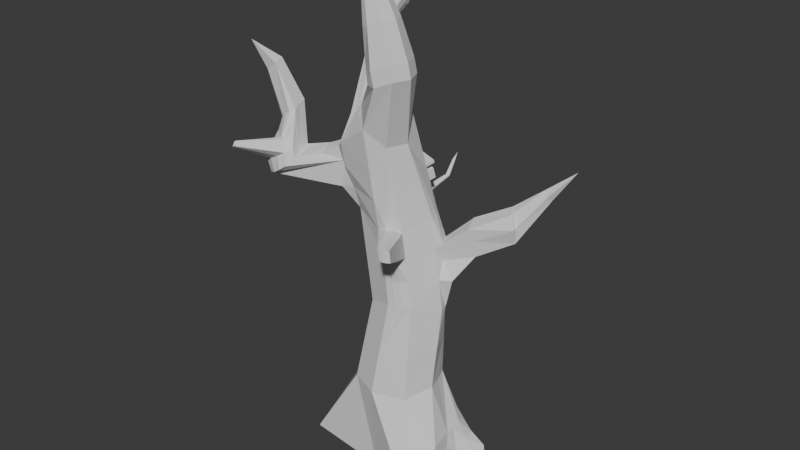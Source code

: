 # Source: tree_enemy_rigged.blend  (saved by Blender 5.0.109; exported with 4.5.12 LTS)
import bpy
from mathutils import Matrix  # noqa: F401  (used for matrix-valued properties, if any)

bpy.ops.wm.read_factory_settings(use_empty=True)
scene = bpy.context.scene
scene.name = 'Scene'

# ---- collections
col_collection = bpy.data.collections.new('Collection'); scene.collection.children.link(col_collection)

# ---- world
world_world = bpy.data.worlds.new('World'); scene.world = world_world
world_world.use_nodes = True; world_world.node_tree.nodes.clear()
_N = world_world.node_tree.nodes; _L = world_world.node_tree.links
n0 = _N.new('ShaderNodeOutputWorld'); n0.name = 'World Output'; n0.location = (300, 300)
n1 = _N.new('ShaderNodeBackground'); n1.name = 'Background'; n1.location = (10, 300)
n1.inputs[0].default_value = (0.05088, 0.05088, 0.05088, 1.0)
_L.new(n1.outputs[0], n0.inputs[0])
n0.is_active_output = True
world_world.color = (0.05088, 0.05088, 0.05088)
world_world.sun_shadow_jitter_overblur = 0.0

# ---- meshes
me_cylinder_001 = bpy.data.meshes.new('Cylinder.001')
me_cylinder_001.from_pydata([(0.02704, 0.04117, -1.0), (-0.07422, -0.0117, 1.054), (0.4414, 0.1914, -1.0), (0.1057, -0.03858, 1.038), (0.4447, -0.2661, -1.0), (0.1371, -0.1115, 0.9063), (0.3587, -0.3594, -1.001), (0.094, -0.2156, 0.9063), (0.0, -0.2, -1.0), (0.007871, -0.2802, 0.9954), (-0.4839, -0.1416, -1.0), (-0.1265, -0.1703, 1.03), (-0.4, 0.0, -1.0), (-0.1921, -0.08127, 1.0), (-0.3414, 0.1414, -1.0), (-0.1335, 0.06016, 1.0), (0.05265, 0.204, -0.02277), (0.1791, 0.1516, -0.02277), (0.2526, 0.02516, -0.02277), (0.1736, -0.1251, 0.03247), (0.06203, -0.1713, 0.03247), (-0.08877, -0.1163, -0.02277), (-0.1474, 0.02516, -0.02277), (-0.08877, 0.1666, -0.02277), (0.0143, 0.383, 0.532), (0.1264, 0.1264, 0.5), (0.2, 9.313e-10, 0.5), (0.132, -0.1449, 0.4448), (0.02051, -0.1905, 0.4448), (-0.1408, -0.1408, 0.5), (-0.2, 0.0, 0.5), (-0.1414, 0.1414, 0.5), (0.1598, 0.1625, -0.5004), (0.2342, -0.02339, -0.4746), (0.1799, -0.1842, -0.4979), (-0.003306, -0.2312, -0.5004), (-0.1664, -0.1637, -0.5004), (-0.2339, -0.0005629, -0.5004), (-0.1664, 0.1625, -0.5004), (-0.003306, 0.2301, -0.5004), (0.2914, 0.1664, -0.75), (0.2707, -0.05429, -1.0), (0.3449, -0.1307, -0.7482), (0.1936, 0.08098, -0.5004), (0.3207, 0.008211, -0.75), (0.3494, 0.1829, -0.8248), (0.4192, 0.2082, -0.903), (0.4043, 0.1031, -1.0), (0.3197, 0.02751, -0.9969), (0.3149, 0.1172, -0.7453), (0.3184, 0.06184, -0.7475), (0.3303, -0.01009, -0.8377), (0.309, -0.03037, -0.9229), (0.4086, 0.1237, -0.9249), (0.3421, 0.04696, -0.9182), (0.3639, 0.1189, -0.8294), (0.3412, 0.05244, -0.8337), (0.1451, 0.136, 0.3259), (0.1647, 0.1466, 0.1519), (0.2155, 0.00827, 0.3256), (0.2378, 0.01698, 0.1517), (0.2132, 0.1156, -0.0223), (0.2399, 0.07341, -0.02221), (0.1612, 0.09085, 0.5009), (0.1876, 0.04846, 0.5008), (0.2493, 0.1258, 0.1525), (0.2949, 0.05017, 0.1524), (0.201, 0.1132, 0.3481), (0.2416, 0.0432, 0.3478), (0.52, 0.2214, 0.575), (0.554, 0.1679, 0.5618), (0.1948, 0.1131, 0.2407), (0.3368, 0.1621, 0.4795), (0.3641, 0.1574, 0.2909), (0.3545, 0.1786, 0.3841), (0.2261, 0.0614, 0.2408), (0.5757, 0.1573, 0.4862), (0.3862, 0.1129, 0.297), (0.3648, 0.07059, 0.4569), (0.3849, 0.0942, 0.389), (0.5403, 0.2313, 0.4009), (0.5665, 0.1879, 0.4008), (0.5531, 0.1871, 0.5654), (0.5374, 0.2535, 0.4904), (0.5732, 0.1733, 0.4895), (0.6577, 0.3149, 0.6497), (0.7038, 0.2733, 0.6411), (0.6743, 0.2727, 0.6897), (0.6853, 0.2603, 0.7056), (0.6539, 0.2781, 0.6671), (0.6916, 0.2477, 0.6644), (0.8241, 0.2885, 0.8171), (-0.1834, -0.1187, 1.004), (-0.1706, -0.1553, 1.005), (-0.1577, -0.1763, 1.006), (-0.1746, -0.2369, 0.873), (-0.1727, -0.2121, 0.7432), (-0.1522, -0.1722, 0.6201), (-0.2443, -0.05785, 0.882), (-0.2435, -0.03704, 0.7513), (-0.2183, -0.01867, 0.6237), (-0.1654, -0.1105, 0.499), (-0.1842, -0.07622, 0.4989), (-0.1961, -0.03896, 0.4993), (-0.2312, -0.1696, 0.5983), (-0.252, -0.1323, 0.5999), (-0.2654, -0.09168, 0.6006), (-0.2019, -0.1741, 0.7493), (-0.6102, -0.1918, 0.8791), (-0.2376, -0.08489, 0.7535), (-0.2314, -0.1879, 0.8187), (-0.2521, -0.1437, 0.8229), (-0.266, -0.09679, 0.823), (-0.6029, -0.2918, 0.6105), (-0.6144, -0.263, 0.6218), (-0.622, -0.2316, 0.6288), (-0.4382, -0.2873, 0.7296), (-0.4583, -0.2312, 0.7395), (-0.4751, -0.1553, 0.7551), (-0.3162, -0.2154, 0.7682), (-0.3284, -0.1742, 0.7836), (-0.3383, -0.1306, 0.792), (-0.6172, -0.1743, 0.8859), (-0.6218, -0.1552, 0.8902), (-0.5078, -0.1979, 0.9408), (-0.5222, -0.155, 0.9575), (-0.5325, -0.1087, 0.967), (-0.6945, -0.1943, 1.112), (-0.6279, -0.1983, 1.152), (-0.6373, -0.1704, 1.163), (-0.699, -0.183, 1.116), (-0.702, -0.1705, 1.119), (-0.6439, -0.1404, 1.169), (-0.7517, -0.2377, 1.263), (-0.4755, -0.3153, 0.6857), (-0.5173, -0.3205, 0.6565), (-0.5603, -0.3137, 0.6294), (-0.5308, -0.2172, 0.9258), (-0.5607, -0.2178, 0.9104), (-0.5882, -0.2064, 0.8958), (-0.6119, -0.2207, 0.8155), (-0.6236, -0.2629, 0.7521), (-0.6262, -0.2952, 0.6814), (-0.4519, -0.2839, 0.7726), (-0.472, -0.2556, 0.8288), (-0.4917, -0.2246, 0.8835), (-0.5795, -0.3142, 0.7013), (-0.5846, -0.281, 0.7699), (-0.5538, -0.2684, 0.8021), (-0.5319, -0.3157, 0.7254), (-0.5449, -0.2711, 0.8067), (-0.489, -0.3039, 0.7501), (-0.5035, -0.2769, 0.81), (-0.5357, -0.2702, 0.8116), (-0.634, -0.5103, 0.8086), (-0.635, -0.5037, 0.8224), (-0.6349, -0.495, 0.835), (-0.6244, -0.5106, 0.8135), (-0.6175, -0.5248, 0.8237), (-0.6158, -0.5083, 0.8184), (-0.6187, -0.5028, 0.8305), (-0.6216, -0.4964, 0.842), (0.1431, -0.1354, 0.3072), (0.1578, -0.1296, 0.1698), (0.03414, -0.1783, 0.3076), (0.04799, -0.1713, 0.1701), (0.1406, -0.1495, 0.03296), (0.1027, -0.1653, 0.03288), (0.1095, -0.177, 0.4681), (0.07149, -0.1922, 0.4679), (0.1251, -0.1527, 0.1701), (0.08756, -0.1663, 0.17), (0.1231, -0.1779, 0.2941), (0.08591, -0.192, 0.294), (0.2211, -0.4059, 0.4918), (0.2019, -0.4088, 0.4921), (0.2549, -0.3872, 0.4921), (0.2602, -0.3826, 0.4268), (0.2084, -0.403, 0.4269), (0.2392, -0.3986, 0.4919), (0.2271, -0.4004, 0.4267), (0.2448, -0.3937, 0.4268), (-0.1036, -0.161, 1.061), (-0.196, -0.01365, 1.278), (-0.1843, -0.03146, 1.274), (-0.1848, 0.1261, 1.277), (-0.2175, 0.04711, 1.277), (-0.1092, 0.09503, 1.298), (-0.2126, 0.02619, 1.279), (-0.2055, 0.00576, 1.28), (-0.1435, -0.04836, 1.274), (0.202, -0.1253, 1.271), (0.1144, -0.08901, 1.271), (0.2383, -0.2129, 1.271), (0.202, -0.3006, 1.271), (0.1196, -0.3288, 1.234), (0.06264, -0.3052, 1.234), (0.01315, -0.2427, 0.7654), (0.01675, -0.2171, 0.6083), (-0.1543, 0.04891, 1.443), (-0.1437, 0.03793, 1.438), (-0.1954, 0.1366, 1.409), (-0.1862, 0.08349, 1.441), (-0.1373, 0.1345, 1.388), (-0.1757, 0.07201, 1.444), (-0.165, 0.06038, 1.444), (-0.1168, 0.03252, 1.421), (-0.09476, 0.11, 1.545), (-0.08547, 0.1004, 1.541), (-0.1311, 0.1867, 1.515), (-0.1228, 0.1403, 1.543), (-0.08022, 0.185, 1.497), (-0.1136, 0.1302, 1.546), (-0.1042, 0.12, 1.546), (-0.0619, 0.09563, 1.526), (-0.0596, 0.1405, 1.582), (-0.09368, 0.1953, 1.582), (-0.08262, 0.1641, 1.594), (-0.06603, 0.1976, 1.562), (-0.07036, 0.1518, 1.591), (-0.04795, 0.1395, 1.568), (0.0174, 0.1727, 1.636), (-0.01008, 0.2196, 1.631), (0.0004162, 0.19, 1.642), (0.01616, 0.2218, 1.612), (0.03331, 0.1667, 1.618), (0.06899, 0.2179, 1.687), (0.1899, -0.1328, 1.349), (0.1078, -0.125, 1.348), (0.2261, -0.2204, 1.349), (0.1899, -0.308, 1.349), (0.1074, -0.3363, 1.313), (0.03839, -0.2905, 1.333), (-0.1976, 0.1109, 1.428), (-0.1329, 0.1652, 1.534), (-0.1575, 0.1116, 1.494), (-0.1652, 0.1637, 1.462), (-0.1685, 0.1394, 1.482), (-0.1289, 0.1526, 1.539), (-0.1513, 0.1524, 1.508), (-0.1647, 0.1253, 1.489), (-0.1464, 0.09943, 1.492), (-0.137, 0.08786, 1.491), (-0.1896, 0.1172, 1.583), (-0.1789, 0.1056, 1.585), (-0.2095, 0.1007, 1.555), (-0.2059, 0.1241, 1.563), (-0.1954, 0.1315, 1.578), (-0.2159, 0.1167, 1.548), (-0.1978, 0.08712, 1.553), (-0.2295, 0.1075, 1.59), (0.08073, -0.1518, 1.358), (0.02141, -0.2261, 1.251), (-0.2447, 0.101, 1.572), (-0.2425, 0.1151, 1.577), (-0.2362, 0.1196, 1.586), (0.0371, -0.1605, 1.262), (-0.2485, 0.1106, 1.568), (-0.2376, 0.09276, 1.571), (0.0473, -0.1179, 1.269), (0.06744, -0.2515, 1.519), (-0.2712, 0.09985, 1.599), (-0.09151, -0.09954, 1.058), (-0.08191, -0.05073, 1.056), (0.04414, -0.3116, 1.509), (0.08718, -0.3294, 1.509), (0.1495, -0.3081, 1.536), (0.1769, -0.2418, 1.536), (0.08659, -0.2022, 1.528), (0.1495, -0.1756, 1.536), (0.06409, -0.2063, 1.348), (-0.1144, 0.04937, 1.294), (-0.1261, 0.0002807, 1.286), (-0.112, 0.05638, 1.408), (-0.1179, 0.0858, 1.399), (-0.04749, 0.1683, 1.566), (-0.07912, 0.1514, 1.477), (-0.07214, 0.1174, 1.488), (0.05599, -0.2326, 1.684), (0.04392, -0.2636, 1.678), (0.02924, -0.3015, 1.672), (0.05636, -0.3127, 1.672), (0.09559, -0.2993, 1.689), (0.1129, -0.2575, 1.689), (0.09559, -0.2158, 1.689), (0.04995, 0.1474, 0.698), (0.03268, 0.1058, 0.6846), (0.04015, -0.2837, 1.844), (0.107, 0.1441, 0.6351), (0.08976, 0.1024, 0.6217), (0.04995, 0.1655, 0.642), (0.03268, 0.1238, 0.6286), (0.08976, 0.08434, 0.6777), (0.107, 0.126, 0.6911), (-0.09554, 0.121, 0.6054), (-0.1095, 0.1738, 0.6217), (-0.04289, 0.1337, 0.6093), (-0.05685, 0.1865, 0.6256), (-0.09554, 0.1026, 0.665), (-0.1095, 0.1554, 0.6813), (-0.04289, 0.1153, 0.6689), (-0.05685, 0.1681, 0.6852), (0.0407, 0.1803, 0.2883), (0.0585, 0.2346, 0.2968), (0.1247, 0.1474, 0.2856), (0.1164, 0.2119, 0.2949), (0.0407, 0.1772, 0.3263), (0.0585, 0.2325, 0.3229), (0.1247, 0.1442, 0.3235), (0.1164, 0.2098, 0.321), (-0.08448, 0.1612, 0.2778), (-0.02804, 0.2335, 0.2773), (-0.0006506, 0.1834, 0.2782), (-0.005376, 0.2395, 0.2774), (-0.08448, 0.1603, 0.3219), (-0.02804, 0.2333, 0.2892), (-0.0006506, 0.1824, 0.3224), (-0.005376, 0.2393, 0.2893), (0.000864, 0.1739, 0.4698), (-0.02852, 0.1655, 0.4992), (-0.005668, 0.1633, 0.5259), (0.01742, 0.1644, 0.4992), (0.01088, 0.3528, 0.5202), (0.01539, 0.3897, 0.5442), (-0.004111, 0.3485, 0.5352), (0.007544, 0.3474, 0.5488), (0.01932, 0.348, 0.5352), (-0.002737, 0.3709, 0.5376), (0.006926, 0.3585, 0.5462), (0.02044, 0.3675, 0.5385), (0.02423, 0.4315, 0.6518), (-0.00165, 0.3776, 0.5498), (0.008013, 0.3652, 0.5584), (0.02152, 0.3742, 0.5507), (0.01897, 0.4208, 0.6082), (-0.001391, 0.1, 0.7192), (0.006977, 0.4114, 0.6137), (0.01511, 0.4021, 0.619), (0.02433, 0.4092, 0.6122), (0.02422, 0.4315, 0.6518), (0.02414, 0.4314, 0.6518), (0.0242, 0.4314, 0.6519), (0.02427, 0.4314, 0.6518), (0.0162, 0.1515, 0.7357), (0.09905, 0.0689, 0.7093), (0.1166, 0.1204, 0.7257), (-0.001391, 0.09482, 0.7355), (0.0162, 0.1463, 0.7519), (0.09905, 0.0637, 0.7255), (0.1166, 0.1152, 0.742), (-0.1378, 0.1043, 0.7282), (0.09754, 0.1263, 0.7276), (0.1047, 0.08546, 0.7146), (-0.05035, 0.04924, 0.8698), (0.08847, 0.124, 0.7448), (-0.09966, 0.1327, 0.6057), (-0.03169, 0.09684, 0.7262), (-0.1095, 0.17, 0.6342), (-0.08524, 0.1613, 0.6831), (-0.09902, 0.1342, 0.6094), (0.001988, 0.09945, 0.6878), (0.01728, 0.1512, 0.7356), (0.01571, 0.08952, 0.7338), (0.02195, 0.1446, 0.7514), (0.1187, 0.06523, 0.6997), (0.06887, 0.1404, 0.6957), (0.04995, 0.1488, 0.6939), (-0.1341, 0.1086, 0.7104), (-0.1309, 0.1518, 0.7215), (-0.04049, 0.102, 0.7087), (-0.03723, 0.1452, 0.7198), (-0.1341, 0.1044, 0.727), (-0.1309, 0.1476, 0.738), (-0.04049, 0.09774, 0.7253), (-0.03723, 0.141, 0.7363), (0.02366, 0.2175, -0.2703), (0.1691, 0.1573, -0.2703), (0.02818, -0.2023, -0.2436), (-0.129, -0.1408, -0.2703), (-0.1922, 0.01183, -0.2703), (-0.129, 0.1645, -0.2703), (0.2434, 0.0008831, -0.2487), (0.1767, -0.1547, -0.2327)], [], [(321, 318, 322, 326), (25, 364, 3, 5, 26, 64, 63), (26, 5, 7, 27), (27, 7, 9, 197, 198, 28, 169, 168), (28, 97, 29), (112, 92, 13, 98), (9, 7, 194, 195), (30, 100, 99, 98, 13, 15, 350, 31), (31, 355, 319), (0, 2, 47, 48, 41, 4, 6, 8, 10, 12, 14), (380, 23, 16, 375), (379, 22, 23, 380), (378, 21, 22, 379), (377, 20, 21, 378), (382, 19, 166, 167, 20, 377), (381, 18, 19, 382), (376, 17, 61, 62, 18, 381), (375, 16, 17, 376), (23, 31, 319, 318, 16), (22, 30, 31, 23), (21, 29, 101, 102, 103, 30, 22), (20, 165, 164, 28, 29, 21), (28, 164, 178, 175), (18, 60, 59, 26, 27, 162, 163, 19), (68, 64, 26, 59), (16, 318, 321, 25, 57, 58, 17), (0, 39, 32, 40, 45, 46, 2), (44, 43, 33, 42), (4, 42, 33, 34, 6), (6, 34, 35, 8), (8, 35, 36, 10), (10, 36, 37, 12), (12, 37, 38, 14), (14, 38, 39, 0), (41, 52, 51, 44, 42, 4), (56, 50, 44, 51), (40, 32, 43, 44, 50, 49), (48, 54, 52, 41), (54, 56, 51, 52), (2, 46, 53, 47), (47, 53, 54, 48), (46, 45, 55, 53), (53, 55, 56, 54), (45, 40, 49, 55), (55, 49, 50, 56), (62, 66, 60, 18), (66, 75, 68, 59, 60), (17, 58, 65, 61), (61, 65, 66, 62), (58, 57, 67, 71, 65), (74, 72, 69, 83), (57, 25, 63, 67), (67, 63, 64, 68), (66, 65, 73, 80, 81, 77), (79, 77, 81, 76), (67, 68, 78, 72), (73, 74, 83, 80), (65, 71, 74, 73), (71, 67, 72, 74), (78, 79, 76, 70), (68, 75, 79, 78), (75, 66, 77, 79), (72, 78, 70, 69), (83, 69, 87, 89), (76, 81, 84), (69, 70, 82), (70, 76, 84, 82), (88, 90, 91), (80, 83, 89, 85), (81, 80, 85, 86), (82, 84, 90, 88), (84, 81, 86, 90), (69, 82, 88, 87), (90, 86, 91), (87, 88, 91), (89, 87, 91), (85, 89, 91), (86, 85, 91), (103, 106, 100, 30), (106, 109, 99, 100), (109, 112, 98, 99), (29, 97, 104, 101), (101, 104, 105, 102), (102, 105, 106, 103), (97, 96, 107, 104), (110, 111, 120, 119), (106, 105, 114, 115), (96, 95, 110, 107), (107, 110, 119, 116), (112, 109, 118, 121), (95, 11, 94, 110), (110, 94, 93, 111), (111, 93, 92, 112), (113, 136, 135, 134, 116, 117, 114), (114, 117, 118, 115), (116, 119, 120, 117), (117, 120, 121, 118), (109, 106, 115, 118), (104, 107, 116, 134, 135, 136, 113), (105, 104, 113, 114), (111, 112, 121, 120), (117, 118, 126, 125), (115, 114, 122, 123), (118, 115, 123, 126), (153, 145, 124, 137), (116, 117, 125, 124, 145, 144, 143), (114, 113, 142, 141, 140, 108, 122), (124, 125, 129, 128), (116, 134, 135, 136, 113, 114, 115, 118, 117), (122, 108, 127, 130), (126, 123, 131, 132), (125, 126, 132, 129), (123, 122, 130, 131), (108, 139, 138, 137, 124, 128, 127), (130, 127, 133), (132, 131, 133), (129, 132, 133), (131, 130, 133), (127, 128, 133), (128, 129, 133), (140, 148, 139, 108), (148, 150, 138, 139), (150, 153, 137, 138), (113, 136, 146, 142), (142, 146, 147, 141), (141, 147, 148, 140), (136, 135, 149, 146), (150, 148, 156), (151, 152, 160, 159), (135, 134, 151, 149), (148, 147, 155, 156), (149, 151, 159, 157), (134, 116, 143, 151), (151, 143, 144, 152), (152, 144, 145, 153), (154, 157, 158, 155), (155, 158, 156), (157, 159, 160, 158), (158, 160, 161, 156), (146, 149, 157, 154), (147, 146, 154, 155), (152, 153, 161, 160), (153, 150, 156, 161), (167, 171, 165, 20), (171, 173, 164, 165), (19, 163, 170, 166), (166, 170, 171, 167), (163, 162, 172, 170), (170, 172, 173, 171), (173, 172, 181, 180), (27, 168, 179, 176), (180, 174, 175, 178), (177, 176, 179, 181), (181, 179, 174, 180), (164, 173, 180, 178), (162, 27, 176, 177), (168, 169, 174, 179), (169, 28, 175, 174), (172, 162, 177, 181), (183, 184, 200, 199), (92, 93, 189, 188), (182, 272, 190), (15, 13, 186, 185), (93, 94, 183, 189), (13, 92, 188, 186), (1, 15, 185, 187), (11, 182, 190, 184), (94, 11, 184, 183), (196, 195, 231, 232), (1, 263, 192), (5, 3, 191, 193), (182, 9, 195, 196), (3, 1, 192, 191), (7, 5, 193, 194), (206, 273, 214), (97, 28, 198), (198, 197, 96), (197, 9, 95), (95, 9, 11), (11, 9, 182), (95, 96, 197), (96, 97, 198), (190, 272, 273), (189, 183, 199, 205), (186, 188, 204, 202), (185, 186, 202, 233, 201), (184, 190, 206, 200), (188, 189, 205, 204), (187, 185, 201, 203), (211, 209, 216, 218), (205, 199, 207, 213, 242), (202, 204, 241, 235), (234, 239, 246, 247), (200, 206, 214, 208), (204, 205, 242, 241), (203, 201, 236, 209, 211), (199, 200, 208, 207), (215, 220, 225, 221), (207, 208, 215), (214, 275, 220), (213, 207, 215, 219), (210, 212, 219, 217), (209, 234, 238, 210, 217, 216), (208, 214, 220, 215), (212, 213, 219), (219, 221, 223), (218, 216, 222, 224), (220, 275, 225), (219, 215, 221), (217, 219, 223), (216, 217, 223, 222), (222, 223, 226), (221, 225, 226), (223, 221, 226), (224, 222, 226), (225, 224, 226), (232, 231, 265, 264), (194, 193, 229, 230), (191, 192, 228, 227), (192, 259, 251, 228), (195, 194, 230, 231), (193, 191, 227, 229), (236, 237, 239, 234, 209), (201, 233, 237, 236), (233, 202, 235, 240, 237), (237, 240, 245, 248), (242, 213, 244, 249), (239, 237, 248, 246), (249, 244, 250, 258), (210, 238, 247, 243), (213, 212, 244), (244, 243, 250), (247, 255, 250), (243, 247, 250), (240, 235, 245), (241, 242, 249, 245), (238, 234, 247), (212, 210, 243, 244), (235, 241, 245), (257, 253, 261), (253, 258, 261), (254, 257, 261), (255, 254, 261), (258, 250, 261), (247, 246, 254, 255), (246, 248, 257, 254), (245, 249, 258, 253), (248, 245, 253, 257), (251, 259, 256), (260, 251, 270), (252, 182, 196), (252, 256, 262), (262, 182, 252), (250, 255, 261), (256, 263, 262), (259, 263, 256), (229, 227, 269, 267), (231, 230, 266, 265), (228, 251, 268), (227, 228, 268, 269), (230, 229, 267, 266), (264, 265, 281, 280), (192, 263, 259), (268, 251, 260), (256, 252, 232), (232, 252, 196), (232, 270, 256), (270, 232, 264), (264, 260, 270), (256, 270, 251), (272, 262, 263), (263, 1, 271), (271, 272, 263), (271, 1, 187), (272, 182, 262), (272, 271, 274), (273, 206, 190), (275, 214, 277), (211, 218, 275), (214, 273, 277), (277, 274, 276), (276, 203, 211), (203, 276, 274), (274, 277, 273), (274, 273, 272), (274, 271, 203), (203, 271, 187), (277, 276, 275), (276, 211, 275), (225, 275, 224), (224, 275, 218), (283, 284, 287), (267, 269, 284, 283), (268, 260, 279, 278), (265, 266, 282, 281), (260, 264, 280, 279), (269, 268, 278, 284), (266, 267, 283, 282), (289, 292, 286, 291), (281, 282, 287), (279, 280, 287), (284, 278, 287), (282, 283, 287), (280, 281, 287), (278, 279, 287), (286, 285, 366, 290, 291), (292, 293, 365, 285, 286), (289, 288, 293, 292), (291, 290, 288, 289), (293, 288, 290, 366, 365), (294, 359, 295, 297, 296), (296, 297, 301, 300), (300, 301, 358, 299, 298), (298, 299, 357, 359, 294), (296, 300, 298, 294), (301, 297, 295, 357, 358), (302, 303, 305, 304), (304, 305, 309, 308), (308, 309, 307, 306), (306, 307, 303, 302), (304, 308, 306, 302), (309, 305, 303, 307), (310, 311, 313, 312), (312, 313, 317, 316), (316, 317, 315, 314), (314, 315, 311, 310), (312, 316, 314, 310), (317, 313, 311, 315), (325, 326, 329, 328), (318, 319, 324, 322), (321, 320, 360, 25), (320, 321, 326, 325), (319, 320, 325, 324), (324, 325, 328, 327), (326, 322, 24, 329), (322, 324, 327, 24), (329, 24, 323, 333), (24, 327, 331, 323), (328, 329, 333, 332), (327, 328, 332, 331), (333, 323, 334, 338), (323, 331, 336, 334), (332, 333, 338, 337), (331, 332, 337, 336), (337, 338, 342, 341), (336, 337, 341, 340), (338, 334, 330, 342), (334, 336, 340, 330), (339, 341, 342), (342, 330, 339), (330, 340, 339), (340, 341, 339), (335, 343, 361, 351, 352, 344), (344, 352, 348), (348, 354, 363, 362), (346, 347, 343, 335), (344, 348, 362, 346, 335), (349, 345, 351, 354), (367, 368, 370, 369), (348, 352, 345, 349), (354, 348, 349), (353, 15, 1), (15, 353, 350), (350, 355, 31), (352, 351, 345), (354, 351, 361, 363), (319, 355, 320), (320, 355, 356), (356, 350, 353), (356, 355, 350), (358, 357, 299), (359, 357, 295), (25, 360, 364), (1, 360, 320, 356, 353), (363, 361, 343, 347), (3, 360, 1), (362, 363, 347, 346), (364, 360, 3), (365, 366, 285), (369, 370, 374, 373), (373, 374, 372, 371), (371, 372, 368, 367), (369, 373, 371, 367), (374, 370, 368, 372), (39, 375, 376, 32), (35, 377, 378, 36), (36, 378, 379, 37), (37, 379, 380, 38), (38, 380, 375, 39), (32, 376, 381, 33, 43), (33, 381, 382, 34), (34, 382, 377, 35)])
_uv = me_cylinder_001.uv_layers.new(name='UVMap')
_uv.uv.foreach_set('vector', [0.9592, 0.875, 1.0, 0.8601, 1.0, 0.8601, 0.9592, 0.875, 0.875, 0.875, 0.875, 0.9214, 0.875, 1.0, 0.75, 1.0, 0.75, 0.875, 0.7917, 0.875, 0.8333, 0.875, 0.75, 0.875, 0.75, 1.0, 0.625, 1.0, 0.625, 0.875, 0.625, 0.875, 0.625, 1.0, 0.5, 1.0, 0.5, 0.9478, 0.5, 0.9121, 0.5, 0.875, 0.5417, 0.875, 0.5833, 0.875, 0.5, 0.875, 0.375, 0.9062, 0.375, 0.875, 0.2812, 0.9688, 0.2812, 1.0, 0.25, 1.0, 0.25, 0.9688, 0.5, 1.0, 0.625, 1.0, 0.625, 1.0, 0.5, 1.0, 0.25, 0.875, 0.25, 0.9062, 0.25, 0.9375, 0.25, 0.9688, 0.25, 1.0, 0.125, 1.0, 0.125, 0.9321, 0.125, 0.875, 0.125, 0.875, 0.08622, 0.9017, 0.04941, 0.875, 0.75, 0.49, 0.9197, 0.4197, 0.9314, 0.3914, 0.9431, 0.3631, 0.9549, 0.3349, 0.99, 0.25, 0.9197, 0.08029, 0.75, 0.01, 0.5803, 0.08029, 0.51, 0.25, 0.5803, 0.4197, 0.125, 0.6852, 0.125, 0.75, 0.0, 0.75, 0.0, 0.6852, 0.25, 0.6852, 0.25, 0.75, 0.125, 0.75, 0.125, 0.6852, 0.375, 0.6852, 0.375, 0.75, 0.25, 0.75, 0.25, 0.6852, 0.5, 0.6852, 0.5, 0.75, 0.375, 0.75, 0.375, 0.6852, 0.625, 0.6875, 0.625, 0.75, 0.5833, 0.75, 0.5417, 0.75, 0.5, 0.75, 0.5, 0.6852, 0.75, 0.6875, 0.75, 0.75, 0.625, 0.75, 0.625, 0.6875, 0.875, 0.6852, 0.875, 0.75, 0.8333, 0.75, 0.7917, 0.75, 0.75, 0.75, 0.75, 0.6875, 1.0, 0.6852, 1.0, 0.75, 0.875, 0.75, 0.875, 0.6852, 0.125, 0.75, 0.125, 0.875, 0.04941, 0.875, 0.0, 0.8601, 0.0, 0.75, 0.25, 0.75, 0.25, 0.875, 0.125, 0.875, 0.125, 0.75, 0.375, 0.75, 0.375, 0.875, 0.3438, 0.875, 0.3125, 0.875, 0.2812, 0.875, 0.25, 0.875, 0.25, 0.75, 0.5, 0.75, 0.5, 0.7917, 0.5, 0.8333, 0.5, 0.875, 0.375, 0.875, 0.375, 0.75, 0.5, 0.875, 0.5, 0.8333, 0.5, 0.8333, 0.5, 0.875, 0.75, 0.75, 0.75, 0.7917, 0.75, 0.8333, 0.75, 0.875, 0.625, 0.875, 0.625, 0.8333, 0.625, 0.7917, 0.625, 0.75, 0.7917, 0.8333, 0.7917, 0.875, 0.75, 0.875, 0.75, 0.8333, 1.0, 0.75, 1.0, 0.8601, 0.9592, 0.875, 0.875, 0.875, 0.875, 0.8333, 0.875, 0.7917, 0.875, 0.75, 1.0, 0.5, 1.0, 0.625, 0.875, 0.625, 0.875, 0.5625, 0.875, 0.5417, 0.875, 0.5208, 0.875, 0.5, 0.8125, 0.5625, 0.8125, 0.625, 0.75, 0.625, 0.75, 0.5625, 0.75, 0.5, 0.75, 0.5625, 0.75, 0.625, 0.625, 0.625, 0.625, 0.5, 0.625, 0.5, 0.625, 0.625, 0.5, 0.625, 0.5, 0.5, 0.5, 0.5, 0.5, 0.625, 0.375, 0.625, 0.375, 0.5, 0.375, 0.5, 0.375, 0.625, 0.25, 0.625, 0.25, 0.5, 0.25, 0.5, 0.25, 0.625, 0.125, 0.625, 0.125, 0.5, 0.125, 0.5, 0.125, 0.625, 0.0, 0.625, 0.0, 0.5, 0.8125, 0.5, 0.8125, 0.5208, 0.8125, 0.5417, 0.8125, 0.5625, 0.75, 0.5625, 0.75, 0.5, 0.8333, 0.5417, 0.8333, 0.5625, 0.8125, 0.5625, 0.8125, 0.5417, 0.875, 0.5625, 0.875, 0.625, 0.8125, 0.625, 0.8125, 0.5625, 0.8333, 0.5625, 0.8542, 0.5625, 0.8333, 0.5, 0.8333, 0.5208, 0.8125, 0.5208, 0.8125, 0.5, 0.8333, 0.5208, 0.8333, 0.5417, 0.8125, 0.5417, 0.8125, 0.5208, 0.875, 0.5, 0.875, 0.5208, 0.8542, 0.5208, 0.8542, 0.5, 0.8542, 0.5, 0.8542, 0.5208, 0.8333, 0.5208, 0.8333, 0.5, 0.875, 0.5208, 0.875, 0.5417, 0.8542, 0.5417, 0.8542, 0.5208, 0.8542, 0.5208, 0.8542, 0.5417, 0.8333, 0.5417, 0.8333, 0.5208, 0.875, 0.5417, 0.875, 0.5625, 0.8542, 0.5625, 0.8542, 0.5417, 0.8542, 0.5417, 0.8542, 0.5625, 0.8333, 0.5625, 0.8333, 0.5417, 0.7917, 0.75, 0.7917, 0.7917, 0.75, 0.7917, 0.75, 0.75, 0.7917, 0.7917, 0.7917, 0.8125, 0.7917, 0.8333, 0.75, 0.8333, 0.75, 0.7917, 0.875, 0.75, 0.875, 0.7917, 0.8333, 0.7917, 0.8333, 0.75, 0.8333, 0.75, 0.8333, 0.7917, 0.7917, 0.7917, 0.7917, 0.75, 0.875, 0.7917, 0.875, 0.8333, 0.8333, 0.8333, 0.8333, 0.8125, 0.8333, 0.7917, 0.8333, 0.8125, 0.8333, 0.8333, 0.8333, 0.8333, 0.8333, 0.8125, 0.875, 0.8333, 0.875, 0.875, 0.8333, 0.875, 0.8333, 0.8333, 0.8333, 0.8333, 0.8333, 0.875, 0.7917, 0.875, 0.7917, 0.8333, 0.7917, 0.7917, 0.8333, 0.7917, 0.8333, 0.7917, 0.8333, 0.7917, 0.7917, 0.7917, 0.7917, 0.7917, 0.7917, 0.8125, 0.7917, 0.7917, 0.7917, 0.7917, 0.7917, 0.8125, 0.8333, 0.8333, 0.7917, 0.8333, 0.7917, 0.8333, 0.8333, 0.8333, 0.8333, 0.7917, 0.8333, 0.8125, 0.8333, 0.8125, 0.8333, 0.7917, 0.8333, 0.7917, 0.8333, 0.8125, 0.8333, 0.8125, 0.8333, 0.7917, 0.8333, 0.8125, 0.8333, 0.8333, 0.8333, 0.8333, 0.8333, 0.8125, 0.7917, 0.8333, 0.7917, 0.8125, 0.7917, 0.8125, 0.7917, 0.8333, 0.7917, 0.8333, 0.7917, 0.8125, 0.7917, 0.8125, 0.7917, 0.8333, 0.7917, 0.8125, 0.7917, 0.7917, 0.7917, 0.7917, 0.7917, 0.8125, 0.8333, 0.8333, 0.7917, 0.8333, 0.7917, 0.8333, 0.8333, 0.8333, 0.8333, 0.8125, 0.8333, 0.8333, 0.8333, 0.8333, 0.8333, 0.8125, 0.7917, 0.8125, 0.7917, 0.7917, 0.7917, 0.8125, 0.8333, 0.8333, 0.7917, 0.8333, 0.7917, 0.8333, 0.7917, 0.8333, 0.7917, 0.8125, 0.7917, 0.8125, 0.7917, 0.8333, 0.7917, 0.8333, 0.7917, 0.8125, 0.7917, 0.8333, 0.8333, 0.7917, 0.8333, 0.8125, 0.8333, 0.8125, 0.8333, 0.7917, 0.7917, 0.7917, 0.8333, 0.7917, 0.8333, 0.7917, 0.7917, 0.7917, 0.7917, 0.8333, 0.7917, 0.8125, 0.7917, 0.8125, 0.7917, 0.8333, 0.7917, 0.8125, 0.7917, 0.7917, 0.7917, 0.7917, 0.7917, 0.8125, 0.8333, 0.8333, 0.7917, 0.8333, 0.7917, 0.8333, 0.8333, 0.8333, 0.7917, 0.8125, 0.7917, 0.7917, 0.7917, 0.8125, 0.8333, 0.8333, 0.7917, 0.8333, 0.8333, 0.8333, 0.8333, 0.8125, 0.8333, 0.8333, 0.8333, 0.8125, 0.8333, 0.7917, 0.8333, 0.8125, 0.8333, 0.7917, 0.7917, 0.7917, 0.8333, 0.7917, 0.7917, 0.7917, 0.2812, 0.875, 0.2812, 0.9062, 0.25, 0.9062, 0.25, 0.875, 0.2812, 0.9062, 0.2812, 0.9375, 0.25, 0.9375, 0.25, 0.9062, 0.2812, 0.9375, 0.2812, 0.9688, 0.25, 0.9688, 0.25, 0.9375, 0.375, 0.875, 0.375, 0.9062, 0.3438, 0.9062, 0.3438, 0.875, 0.3438, 0.875, 0.3438, 0.9062, 0.3125, 0.9062, 0.3125, 0.875, 0.3125, 0.875, 0.3125, 0.9062, 0.2812, 0.9062, 0.2812, 0.875, 0.375, 0.9062, 0.375, 0.9375, 0.3438, 0.9375, 0.3438, 0.9062, 0.3438, 0.9688, 0.3125, 0.9688, 0.3125, 0.9688, 0.3438, 0.9688, 0.2812, 0.9062, 0.3125, 0.9062, 0.3125, 0.9062, 0.2812, 0.9062, 0.375, 0.9375, 0.375, 0.9688, 0.3438, 0.9688, 0.3438, 0.9375, 0.3438, 0.9375, 0.3438, 0.9688, 0.3438, 0.9688, 0.3438, 0.9375, 0.2812, 0.9688, 0.2812, 0.9375, 0.2812, 0.9375, 0.2812, 0.9688, 0.375, 0.9688, 0.375, 1.0, 0.3438, 1.0, 0.3438, 0.9688, 0.3438, 0.9688, 0.3438, 1.0, 0.3125, 1.0, 0.3125, 0.9688, 0.3125, 0.9688, 0.3125, 1.0, 0.2812, 1.0, 0.2812, 0.9688, 0.3438, 0.9062, 0.3438, 0.9141, 0.3438, 0.9219, 0.3438, 0.9297, 0.3438, 0.9375, 0.3125, 0.9375, 0.3125, 0.9062, 0.3125, 0.9062, 0.3125, 0.9375, 0.2812, 0.9375, 0.2812, 0.9062, 0.3438, 0.9375, 0.3438, 0.9688, 0.3125, 0.9688, 0.3125, 0.9375, 0.3125, 0.9375, 0.3125, 0.9688, 0.2812, 0.9688, 0.2812, 0.9375, 0.2812, 0.9375, 0.2812, 0.9062, 0.2812, 0.9062, 0.2812, 0.9375, 0.3438, 0.9062, 0.3438, 0.9375, 0.3438, 0.9375, 0.3438, 0.9297, 0.3438, 0.9219, 0.3438, 0.9141, 0.3438, 0.9062, 0.3125, 0.9062, 0.3438, 0.9062, 0.3438, 0.9062, 0.3125, 0.9062, 0.3125, 0.9688, 0.2812, 0.9688, 0.2812, 0.9688, 0.3125, 0.9688, 0.3125, 0.9375, 0.2812, 0.9375, 0.2812, 0.9375, 0.3125, 0.9375, 0.2812, 0.9062, 0.3125, 0.9062, 0.3125, 0.9062, 0.2812, 0.9062, 0.2812, 0.9375, 0.2812, 0.9062, 0.2812, 0.9062, 0.2812, 0.9375, 0.3438, 0.9297, 0.3438, 0.9375, 0.3438, 0.9375, 0.3438, 0.9297, 0.3438, 0.9375, 0.3125, 0.9375, 0.3125, 0.9375, 0.3438, 0.9375, 0.3438, 0.9375, 0.3438, 0.9375, 0.3438, 0.9375, 0.3125, 0.9062, 0.3438, 0.9062, 0.3438, 0.9062, 0.3438, 0.9062, 0.3438, 0.9062, 0.3438, 0.9062, 0.3125, 0.9062, 0.3438, 0.9375, 0.3125, 0.9375, 0.3125, 0.9375, 0.3438, 0.9375, 0.0, 0.0, 0.0, 0.0, 0.0, 0.0, 0.0, 0.0, 0.0, 0.0, 0.0, 0.0, 0.0, 0.0, 0.0, 0.0, 0.0, 0.0, 0.3125, 0.9062, 0.3438, 0.9062, 0.3438, 0.9062, 0.3125, 0.9062, 0.2812, 0.9375, 0.2812, 0.9062, 0.2812, 0.9062, 0.2812, 0.9375, 0.3125, 0.9375, 0.2812, 0.9375, 0.2812, 0.9375, 0.3125, 0.9375, 0.2812, 0.9062, 0.3125, 0.9062, 0.3125, 0.9062, 0.2812, 0.9062, 0.3438, 0.9062, 0.3438, 0.9141, 0.3438, 0.9219, 0.3438, 0.9297, 0.3438, 0.9375, 0.3438, 0.9375, 0.3438, 0.9062, 0.3125, 0.9062, 0.3438, 0.9062, 0.3125, 0.9062, 0.2812, 0.9375, 0.2812, 0.9062, 0.2812, 0.9375, 0.3125, 0.9375, 0.2812, 0.9375, 0.3125, 0.9375, 0.2812, 0.9062, 0.3125, 0.9062, 0.2812, 0.9062, 0.3438, 0.9062, 0.3438, 0.9375, 0.3438, 0.9062, 0.3438, 0.9375, 0.3125, 0.9375, 0.3438, 0.9375, 0.3438, 0.9062, 0.3438, 0.9141, 0.3438, 0.9141, 0.3438, 0.9062, 0.3438, 0.9141, 0.3438, 0.9219, 0.3438, 0.9219, 0.3438, 0.9141, 0.3438, 0.9219, 0.3438, 0.9297, 0.3438, 0.9297, 0.3438, 0.9219, 0.3438, 0.9062, 0.3438, 0.9141, 0.3438, 0.9141, 0.3438, 0.9062, 0.3438, 0.9062, 0.3438, 0.9141, 0.3438, 0.9141, 0.3438, 0.9062, 0.3438, 0.9062, 0.3438, 0.9141, 0.3438, 0.9141, 0.3438, 0.9062, 0.3438, 0.9141, 0.3438, 0.9219, 0.3438, 0.9219, 0.3438, 0.9141, 0.3438, 0.9219, 0.3438, 0.9141, 0.3438, 0.9219, 0.3438, 0.9297, 0.3438, 0.9297, 0.3438, 0.9297, 0.3438, 0.9297, 0.3438, 0.9219, 0.3438, 0.9297, 0.3438, 0.9297, 0.3438, 0.9219, 0.3438, 0.9141, 0.3438, 0.9141, 0.3438, 0.9141, 0.3438, 0.9141, 0.3438, 0.9219, 0.3438, 0.9297, 0.3438, 0.9297, 0.3438, 0.9219, 0.3438, 0.9297, 0.3438, 0.9375, 0.3438, 0.9375, 0.3438, 0.9297, 0.3438, 0.9297, 0.3438, 0.9375, 0.3438, 0.9375, 0.3438, 0.9297, 0.3438, 0.9297, 0.3438, 0.9375, 0.3438, 0.9375, 0.3438, 0.9297, 0.3438, 0.9141, 0.3438, 0.9219, 0.3438, 0.9219, 0.3438, 0.9141, 0.3438, 0.9141, 0.3438, 0.9219, 0.3438, 0.9141, 0.3438, 0.9219, 0.3438, 0.9297, 0.3438, 0.9297, 0.3438, 0.9219, 0.3438, 0.9219, 0.3438, 0.9297, 0.3438, 0.9297, 0.3438, 0.9219, 0.3438, 0.9141, 0.3438, 0.9219, 0.3438, 0.9219, 0.3438, 0.9141, 0.3438, 0.9141, 0.3438, 0.9141, 0.3438, 0.9141, 0.3438, 0.9141, 0.3438, 0.9297, 0.3438, 0.9297, 0.3438, 0.9297, 0.3438, 0.9297, 0.3438, 0.9297, 0.3438, 0.9219, 0.3438, 0.9219, 0.3438, 0.9297, 0.5417, 0.75, 0.5417, 0.7917, 0.5, 0.7917, 0.5, 0.75, 0.5417, 0.7917, 0.5417, 0.8333, 0.5, 0.8333, 0.5, 0.7917, 0.625, 0.75, 0.625, 0.7917, 0.5833, 0.7917, 0.5833, 0.75, 0.5833, 0.75, 0.5833, 0.7917, 0.5417, 0.7917, 0.5417, 0.75, 0.625, 0.7917, 0.625, 0.8333, 0.5833, 0.8333, 0.5833, 0.7917, 0.5833, 0.7917, 0.5833, 0.8333, 0.5417, 0.8333, 0.5417, 0.7917, 0.5417, 0.8333, 0.5833, 0.8333, 0.5833, 0.8333, 0.5417, 0.8333, 0.625, 0.875, 0.5833, 0.875, 0.5833, 0.875, 0.625, 0.875, 0.5417, 0.8333, 0.5417, 0.875, 0.5, 0.875, 0.5, 0.8333, 0.625, 0.8333, 0.625, 0.875, 0.5833, 0.875, 0.5833, 0.8333, 0.5833, 0.8333, 0.5833, 0.875, 0.5417, 0.875, 0.5417, 0.8333, 0.5, 0.8333, 0.5417, 0.8333, 0.5417, 0.8333, 0.5, 0.8333, 0.625, 0.8333, 0.625, 0.875, 0.625, 0.875, 0.625, 0.8333, 0.5833, 0.875, 0.5417, 0.875, 0.5417, 0.875, 0.5833, 0.875, 0.5417, 0.875, 0.5, 0.875, 0.5, 0.875, 0.5417, 0.875, 0.5833, 0.8333, 0.625, 0.8333, 0.625, 0.8333, 0.5833, 0.8333, 0.3438, 1.0, 0.375, 1.0, 0.375, 1.0, 0.3438, 1.0, 0.2812, 1.0, 0.3125, 1.0, 0.3125, 1.0, 0.2812, 1.0, 0.1684, 0.04379, 0.1969, 0.1997, 0.1684, 0.04379, 0.125, 1.0, 0.25, 1.0, 0.25, 1.0, 0.125, 1.0, 0.3125, 1.0, 0.3438, 1.0, 0.3438, 1.0, 0.3125, 1.0, 0.25, 1.0, 0.2812, 1.0, 0.2812, 1.0, 0.25, 1.0, 0.0, 1.0, 0.125, 1.0, 0.125, 1.0, 0.0, 1.0, 0.375, 1.0, 0.4399, 1.0, 0.4399, 1.0, 0.375, 1.0, 0.3438, 1.0, 0.375, 1.0, 0.375, 1.0, 0.3438, 1.0, 0.4399, 1.0, 0.5, 1.0, 0.5, 1.0, 0.4399, 1.0, 0.25, 0.49, 0.2287, 0.3734, 0.25, 0.49, 0.75, 1.0, 0.875, 1.0, 0.875, 1.0, 0.75, 1.0, 0.4399, 1.0, 0.5, 1.0, 0.5, 1.0, 0.4399, 1.0, 0.875, 1.0, 1.0, 1.0, 1.0, 1.0, 0.875, 1.0, 0.625, 1.0, 0.75, 1.0, 0.75, 1.0, 0.625, 1.0, 0.1684, 0.04379, 0.1882, 0.1522, 0.1684, 0.04379, 0.375, 0.9062, 0.5, 0.875, 0.5, 0.9121, 0.5, 0.9121, 0.5, 0.9478, 0.375, 0.9375, 0.5, 0.9478, 0.5, 1.0, 0.375, 0.9688, 0.375, 0.9688, 0.5, 1.0, 0.375, 1.0, 0.375, 1.0, 0.5, 1.0, 0.4399, 1.0, 0.375, 0.9688, 0.375, 0.9375, 0.5, 0.9478, 0.375, 0.9375, 0.375, 0.9062, 0.5, 0.9121, 0.1684, 0.04379, 0.1969, 0.1997, 0.1882, 0.1522, 0.3125, 1.0, 0.3438, 1.0, 0.3438, 1.0, 0.3125, 1.0, 0.25, 1.0, 0.2812, 1.0, 0.2812, 1.0, 0.25, 1.0, 0.125, 1.0, 0.25, 1.0, 0.25, 1.0, 0.1875, 1.0, 0.125, 1.0, 0.375, 1.0, 0.4399, 1.0, 0.4399, 1.0, 0.375, 1.0, 0.2812, 1.0, 0.3125, 1.0, 0.3125, 1.0, 0.2812, 1.0, 0.0, 1.0, 0.125, 1.0, 0.125, 1.0, 0.0, 1.0, 0.0, 1.0, 0.125, 1.0, 0.125, 1.0, 0.0, 1.0, 0.3125, 1.0, 0.3438, 1.0, 0.3438, 1.0, 0.3125, 1.0, 0.3125, 1.0, 0.25, 1.0, 0.2812, 1.0, 0.2812, 1.0, 0.25, 1.0, 0.1875, 1.0, 0.1875, 1.0, 0.1875, 1.0, 0.1875, 1.0, 0.375, 1.0, 0.4399, 1.0, 0.4399, 1.0, 0.375, 1.0, 0.2812, 1.0, 0.3125, 1.0, 0.3125, 1.0, 0.2812, 1.0, 0.0, 1.0, 0.125, 1.0, 0.125, 1.0, 0.125, 1.0, 0.0, 1.0, 0.3438, 1.0, 0.375, 1.0, 0.375, 1.0, 0.3438, 1.0, 0.375, 1.0, 0.4399, 1.0, 0.4399, 1.0, 0.375, 1.0, 0.3438, 1.0, 0.375, 1.0, 0.3438, 1.0, 0.1684, 0.04379, 0.2056, 0.2473, 0.1684, 0.04379, 0.3125, 1.0, 0.3438, 1.0, 0.3438, 1.0, 0.3125, 1.0, 0.25, 1.0, 0.2812, 1.0, 0.2812, 1.0, 0.25, 1.0, 0.125, 1.0, 0.1875, 1.0, 0.2188, 1.0, 0.25, 1.0, 0.25, 1.0, 0.125, 1.0, 0.375, 1.0, 0.4399, 1.0, 0.4399, 1.0, 0.375, 1.0, 0.2812, 1.0, 0.3125, 1.0, 0.2812, 1.0, 0.3125, 1.0, 0.3125, 1.0, 0.2812, 1.0, 0.0, 1.0, 0.125, 1.0, 0.125, 1.0, 0.0, 1.0, 0.1684, 0.04379, 0.2056, 0.2473, 0.1684, 0.04379, 0.3125, 1.0, 0.3438, 1.0, 0.3125, 1.0, 0.25, 1.0, 0.2812, 1.0, 0.25, 1.0, 0.125, 1.0, 0.25, 1.0, 0.25, 1.0, 0.125, 1.0, 0.125, 1.0, 0.25, 1.0, 0.125, 1.0, 0.375, 1.0, 0.4399, 1.0, 0.375, 1.0, 0.2812, 1.0, 0.3125, 1.0, 0.2812, 1.0, 0.0, 1.0, 0.125, 1.0, 0.0, 1.0, 0.1684, 0.04379, 0.25, 0.49, 0.1684, 0.04379, 0.4399, 1.0, 0.5, 1.0, 0.5, 1.0, 0.4399, 1.0, 0.625, 1.0, 0.75, 1.0, 0.75, 1.0, 0.625, 1.0, 0.875, 1.0, 1.0, 1.0, 1.0, 1.0, 0.875, 1.0, 0.25, 0.49, 0.2303, 0.3825, 0.2287, 0.3736, 0.25, 0.49, 0.5, 1.0, 0.625, 1.0, 0.625, 1.0, 0.5, 1.0, 0.75, 1.0, 0.875, 1.0, 0.875, 1.0, 0.75, 1.0, 0.125, 1.0, 0.1875, 1.0, 0.1875, 1.0, 0.1875, 1.0, 0.125, 1.0, 0.125, 1.0, 0.1875, 1.0, 0.1875, 1.0, 0.125, 1.0, 0.1875, 1.0, 0.25, 1.0, 0.25, 1.0, 0.2188, 1.0, 0.1875, 1.0, 0.1875, 1.0, 0.2188, 1.0, 0.2188, 1.0, 0.1875, 1.0, 0.3125, 1.0, 0.3125, 1.0, 0.3125, 1.0, 0.3125, 1.0, 0.1875, 1.0, 0.1875, 1.0, 0.1875, 1.0, 0.1875, 1.0, 0.3125, 1.0, 0.3125, 1.0, 0.3125, 1.0, 0.3125, 1.0, 0.25, 1.0, 0.2188, 1.0, 0.2188, 1.0, 0.25, 1.0, 0.3125, 1.0, 0.2812, 1.0, 0.3125, 1.0, 0.2812, 1.0, 0.25, 1.0, 0.2812, 1.0, 0.1875, 1.0, 0.1875, 1.0, 0.2188, 1.0, 0.25, 1.0, 0.2188, 1.0, 0.25, 1.0, 0.2188, 1.0, 0.25, 1.0, 0.2188, 1.0, 0.2812, 1.0, 0.3125, 1.0, 0.3125, 1.0, 0.2812, 1.0, 0.2188, 1.0, 0.1875, 1.0, 0.2188, 1.0, 0.2812, 1.0, 0.25, 1.0, 0.25, 1.0, 0.2812, 1.0, 0.25, 1.0, 0.2812, 1.0, 0.25, 1.0, 0.1875, 1.0, 0.2188, 1.0, 0.1875, 1.0, 0.2812, 1.0, 0.3125, 1.0, 0.2812, 1.0, 0.1875, 1.0, 0.1875, 1.0, 0.1875, 1.0, 0.1875, 1.0, 0.1875, 1.0, 0.1875, 1.0, 0.3125, 1.0, 0.3125, 1.0, 0.3125, 1.0, 0.1875, 1.0, 0.1875, 1.0, 0.1875, 1.0, 0.1875, 1.0, 0.1875, 1.0, 0.1875, 1.0, 0.1875, 1.0, 0.1875, 1.0, 0.2812, 1.0, 0.3125, 1.0, 0.3125, 1.0, 0.2812, 1.0, 0.1875, 1.0, 0.2188, 1.0, 0.2188, 1.0, 0.1875, 1.0, 0.2287, 0.3736, 0.2303, 0.3825, 0.2143, 0.2945, 0.2132, 0.2887, 0.2287, 0.3736, 0.205, 0.2439, 0.1895, 0.1591, 0.1684, 0.04379, 0.1684, 0.04379, 0.1895, 0.1591, 0.2143, 0.2945, 0.202, 0.2276, 0.202, 0.2276, 0.1684, 0.04379, 0.1895, 0.1591, 0.2188, 1.0, 0.1875, 1.0, 0.2188, 1.0, 0.2143, 0.2945, 0.2287, 0.3734, 0.202, 0.2276, 0.2303, 0.3825, 0.2287, 0.3734, 0.2143, 0.2945, 0.75, 1.0, 0.875, 1.0, 0.875, 1.0, 0.75, 1.0, 0.5, 1.0, 0.625, 1.0, 0.625, 1.0, 0.5, 1.0, 0.25, 0.49, 0.2287, 0.3736, 0.25, 0.49, 0.875, 1.0, 1.0, 1.0, 1.0, 1.0, 0.875, 1.0, 0.625, 1.0, 0.75, 1.0, 0.75, 1.0, 0.625, 1.0, 0.4399, 1.0, 0.5, 1.0, 0.5, 1.0, 0.4399, 1.0, 0.25, 0.49, 0.2287, 0.3734, 0.2303, 0.3825, 0.25, 0.49, 0.2287, 0.3736, 0.2132, 0.2887, 0.2143, 0.2945, 0.1895, 0.1591, 0.1684, 0.04379, 0.1684, 0.04379, 0.1895, 0.1591, 0.1684, 0.04379, 0.1684, 0.04379, 0.205, 0.2439, 0.2143, 0.2945, 0.205, 0.2439, 0.1684, 0.04379, 0.1684, 0.04379, 0.1684, 0.04379, 0.2132, 0.2887, 0.205, 0.2439, 0.2143, 0.2945, 0.205, 0.2439, 0.2287, 0.3736, 0.1969, 0.1997, 0.202, 0.2276, 0.2287, 0.3734, 0.2287, 0.3734, 0.25, 0.49, 0.2249, 0.3525, 0.2249, 0.3525, 0.1969, 0.1997, 0.2287, 0.3734, 0.2249, 0.3525, 0.25, 0.49, 0.25, 0.49, 0.1969, 0.1997, 0.1684, 0.04379, 0.202, 0.2276, 0.1969, 0.1997, 0.2249, 0.3525, 0.2118, 0.2809, 0.1882, 0.1522, 0.1684, 0.04379, 0.1684, 0.04379, 0.2056, 0.2473, 0.1684, 0.04379, 0.1956, 0.1927, 0.25, 0.49, 0.25, 0.49, 0.2056, 0.2473, 0.1684, 0.04379, 0.1882, 0.1522, 0.1956, 0.1927, 0.1956, 0.1927, 0.2118, 0.2809, 0.2267, 0.3625, 0.2267, 0.3625, 0.25, 0.49, 0.25, 0.49, 0.25, 0.49, 0.2267, 0.3625, 0.2118, 0.2809, 0.2118, 0.2809, 0.1956, 0.1927, 0.1882, 0.1522, 0.2118, 0.2809, 0.1882, 0.1522, 0.1969, 0.1997, 0.2118, 0.2809, 0.2249, 0.3525, 0.25, 0.49, 0.25, 0.49, 0.2249, 0.3525, 0.25, 0.49, 0.1956, 0.1927, 0.2267, 0.3625, 0.2056, 0.2473, 0.2267, 0.3625, 0.25, 0.49, 0.2056, 0.2473, 0.1684, 0.04379, 0.2056, 0.2473, 0.25, 0.49, 0.25, 0.49, 0.2056, 0.2473, 0.25, 0.49, 0.75, 1.0, 0.875, 1.0, 0.75, 1.0, 0.75, 1.0, 0.875, 1.0, 0.875, 1.0, 0.75, 1.0, 0.25, 0.49, 0.2132, 0.2887, 0.2132, 0.2887, 0.25, 0.49, 0.5, 1.0, 0.625, 1.0, 0.625, 1.0, 0.5, 1.0, 0.2132, 0.2887, 0.1684, 0.04379, 0.1684, 0.04379, 0.2132, 0.2887, 0.875, 1.0, 1.0, 1.0, 1.0, 1.0, 0.875, 1.0, 0.625, 1.0, 0.75, 1.0, 0.75, 1.0, 0.625, 1.0, 0.375, 0.0, 0.625, 0.0, 0.625, 0.25, 0.375, 0.25, 0.5, 1.0, 0.625, 1.0, 0.5, 1.0, 0.2132, 0.2887, 0.1684, 0.04379, 0.2132, 0.2887, 0.875, 1.0, 1.0, 1.0, 0.875, 1.0, 0.625, 1.0, 0.75, 1.0, 0.625, 1.0, 0.4399, 1.0, 0.5, 1.0, 0.4399, 1.0, 0.25, 0.49, 0.2132, 0.2887, 0.25, 0.49, 0.375, 0.25, 0.625, 0.25, 0.625, 0.2686, 0.625, 0.5, 0.375, 0.5, 0.375, 0.5, 0.625, 0.5, 0.625, 0.6672, 0.625, 0.75, 0.375, 0.75, 0.375, 0.75, 0.625, 0.75, 0.625, 1.0, 0.375, 1.0, 0.125, 0.5, 0.375, 0.5, 0.375, 0.75, 0.125, 0.75, 0.625, 0.5, 0.875, 0.5, 0.875, 0.75, 0.6436, 0.75, 0.625, 0.6672, 0.375, 0.0, 0.4373, 0.0, 0.625, 0.0, 0.625, 0.25, 0.375, 0.25, 0.375, 0.25, 0.625, 0.25, 0.625, 0.5, 0.375, 0.5, 0.375, 0.5, 0.625, 0.5, 0.625, 0.6348, 0.625, 0.75, 0.375, 0.75, 0.375, 0.75, 0.625, 0.75, 0.625, 0.9474, 0.4373, 1.0, 0.375, 1.0, 0.125, 0.5, 0.375, 0.5, 0.375, 0.75, 0.125, 0.75, 0.625, 0.5, 0.875, 0.5, 0.875, 0.75, 0.8224, 0.75, 0.625, 0.6348, 0.375, 0.0, 0.625, 0.0, 0.625, 0.25, 0.375, 0.25, 0.375, 0.25, 0.625, 0.25, 0.625, 0.5, 0.375, 0.5, 0.375, 0.5, 0.625, 0.5, 0.625, 0.75, 0.375, 0.75, 0.375, 0.75, 0.625, 0.75, 0.625, 1.0, 0.375, 1.0, 0.125, 0.5, 0.375, 0.5, 0.375, 0.75, 0.125, 0.75, 0.625, 0.5, 0.875, 0.5, 0.875, 0.75, 0.625, 0.75, 0.375, 0.0, 0.625, 0.0, 0.625, 0.25, 0.375, 0.25, 0.375, 0.25, 0.625, 0.25, 0.625, 0.5, 0.375, 0.5, 0.375, 0.5, 0.625, 0.5, 0.625, 0.75, 0.375, 0.75, 0.375, 0.75, 0.625, 0.75, 0.625, 1.0, 0.375, 1.0, 0.125, 0.5, 0.375, 0.5, 0.375, 0.75, 0.125, 0.75, 0.625, 0.5, 0.875, 0.5, 0.875, 0.75, 0.625, 0.75, 1.0, 0.8877, 0.9592, 0.875, 0.9592, 0.875, 1.0, 0.8877, 0.0, 0.8601, 0.04941, 0.875, 0.04941, 0.875, 0.0, 0.8601, 0.9592, 0.875, 1.0, 0.8877, 0.9746, 0.9215, 0.875, 0.875, 1.0, 0.8877, 0.9592, 0.875, 0.9592, 0.875, 1.0, 0.8877, 0.04941, 0.875, 0.0, 0.8877, 0.0, 0.8877, 0.04941, 0.875, 0.04941, 0.875, 0.0, 0.8877, 0.0, 0.8877, 0.04941, 0.875, 0.9592, 0.875, 1.0, 0.8601, 1.0, 0.8601, 0.9592, 0.875, 0.0, 0.8601, 0.04941, 0.875, 0.04941, 0.875, 0.0, 0.8601, 0.9592, 0.875, 1.0, 0.8601, 1.0, 0.8601, 0.9592, 0.875, 0.0, 0.8601, 0.04941, 0.875, 0.04941, 0.875, 0.0, 0.8601, 1.0, 0.8877, 0.9592, 0.875, 0.9592, 0.875, 1.0, 0.8877, 0.04941, 0.875, 0.0, 0.8877, 0.0, 0.8877, 0.04941, 0.875, 0.9592, 0.875, 1.0, 0.8601, 1.0, 0.8601, 0.9592, 0.875, 0.0, 0.8601, 0.04941, 0.875, 0.04941, 0.875, 0.0, 0.8601, 1.0, 0.8877, 0.9592, 0.875, 0.9592, 0.875, 1.0, 0.8877, 0.04941, 0.875, 0.0, 0.8877, 0.0, 0.8877, 0.04941, 0.875, 1.0, 0.8877, 0.9592, 0.875, 0.9592, 0.875, 1.0, 0.8877, 0.04941, 0.875, 0.0, 0.8877, 0.0, 0.8877, 0.04941, 0.875, 0.9592, 0.875, 1.0, 0.8601, 1.0, 0.8601, 0.9592, 0.875, 0.0, 0.8601, 0.04941, 0.875, 0.04941, 0.875, 0.0, 0.8601, 1.0, 0.875, 1.0, 0.8877, 0.9592, 0.875, 0.9592, 0.875, 1.0, 0.8601, 1.0, 0.875, 0.0, 0.8601, 0.04941, 0.875, 0.0, 0.875, 0.04941, 0.875, 0.0, 0.8877, 0.0, 0.875, 0.375, 0.0, 0.625, 0.0, 0.625, 0.002683, 0.625, 0.2024, 0.4554, 0.25, 0.375, 0.25, 0.375, 0.25, 0.4554, 0.25, 0.375, 0.5, 0.375, 0.5, 0.625, 0.5701, 0.625, 0.7357, 0.375, 0.7074, 0.375, 0.75, 0.625, 0.75, 0.625, 1.0, 0.375, 1.0, 0.125, 0.5, 0.375, 0.5, 0.375, 0.7074, 0.375, 0.75, 0.125, 0.75, 0.625, 0.5, 0.875, 0.5, 0.875, 0.5476, 0.625, 0.5701, 0.375, 0.0, 0.625, 0.0, 0.625, 0.25, 0.375, 0.25, 0.375, 0.5, 0.4554, 0.25, 0.625, 0.25, 0.625, 0.5, 0.625, 0.5701, 0.375, 0.5, 0.625, 0.5, 0.0, 0.9609, 0.125, 1.0, 0.0, 1.0, 0.125, 1.0, 0.0, 0.9609, 0.125, 0.9321, 0.125, 0.9321, 0.08622, 0.9017, 0.125, 0.875, 0.4554, 0.25, 0.625, 0.2024, 0.625, 0.25, 0.625, 0.5701, 0.875, 0.5476, 0.875, 0.7473, 0.625, 0.7357, 0.04941, 0.875, 0.08622, 0.9017, 0.0, 0.8877, 0.0, 0.8877, 0.08622, 0.9017, 0.0, 0.9303, 0.0, 0.9303, 0.125, 0.9321, 0.0, 0.9609, 0.0, 0.9303, 0.08622, 0.9017, 0.125, 0.9321, 0.625, 0.6348, 0.8224, 0.75, 0.625, 0.75, 0.4373, 1.0, 0.625, 0.9474, 0.625, 1.0, 0.875, 0.875, 0.9746, 0.9215, 0.875, 0.9214, 1.0, 1.0, 0.9746, 0.9215, 1.0, 0.8877, 1.0, 0.9303, 1.0, 0.9609, 0.625, 0.7357, 0.875, 0.7473, 0.875, 0.75, 0.625, 0.75, 0.875, 1.0, 0.9746, 0.9215, 1.0, 1.0, 0.375, 0.7074, 0.625, 0.7357, 0.625, 0.75, 0.375, 0.75, 0.875, 0.9214, 0.9746, 0.9215, 0.875, 1.0, 0.625, 0.6672, 0.6436, 0.75, 0.625, 0.75, 0.375, 0.25, 0.625, 0.25, 0.625, 0.5, 0.375, 0.5, 0.375, 0.5, 0.625, 0.5, 0.625, 0.75, 0.375, 0.75, 0.375, 0.75, 0.625, 0.75, 0.625, 1.0, 0.375, 1.0, 0.125, 0.5, 0.375, 0.5, 0.375, 0.75, 0.125, 0.75, 0.625, 0.5, 0.875, 0.5, 0.875, 0.75, 0.625, 0.75, 1.0, 0.625, 1.0, 0.6852, 0.875, 0.6852, 0.875, 0.625, 0.5, 0.625, 0.5, 0.6852, 0.375, 0.6852, 0.375, 0.625, 0.375, 0.625, 0.375, 0.6852, 0.25, 0.6852, 0.25, 0.625, 0.25, 0.625, 0.25, 0.6852, 0.125, 0.6852, 0.125, 0.625, 0.125, 0.625, 0.125, 0.6852, 0.0, 0.6852, 0.0, 0.625, 0.875, 0.625, 0.875, 0.6852, 0.75, 0.6875, 0.75, 0.625, 0.8125, 0.625, 0.75, 0.625, 0.75, 0.6875, 0.625, 0.6875, 0.625, 0.625, 0.625, 0.625, 0.625, 0.6875, 0.5, 0.6852, 0.5, 0.625])
me_cylinder_001.update()
arm_armature_001 = bpy.data.armatures.new('Armature.001')  # bones are not reproduced

# ---- objects
ob_armature = bpy.data.objects.new('Armature', arm_armature_001)
ob_cylinder = bpy.data.objects.new('Cylinder', me_cylinder_001)

# ---- transforms, parenting, visibility, modifiers, constraints
ob_armature.location = (0.0312, 0.1241, 0.0627)
ob_cylinder.parent = ob_armature
ob_cylinder.matrix_parent_inverse = Matrix(((1.0, -0.0, 0.0, -0.0312), (-0.0, 1.0, -0.0, -0.1241), (0.0, -0.0, 1.0, -0.0627), (-0.0, 0.0, -0.0, 1.0)))
ob_cylinder.location = (0.0, 0.0, 1.0)
_vg = ob_cylinder.vertex_groups.new(name='Bone')
_vg.add([0, 2, 4, 6, 8, 10, 12, 14, 32, 33, 34, 35, 36, 37, 38, 39, 40, 41, 42, 43, 44, 45, 46, 47, 48, 49, 50, 51, 52, 53, 54, 55, 56], 1.0, 'REPLACE')
_vg = ob_cylinder.vertex_groups.new(name='Bone.001')
_vg.add([16, 17, 18, 19, 20, 21, 22, 23, 61, 62, 166, 167, 375, 376, 379, 380, 381], 1.0, 'REPLACE')
_vg = ob_cylinder.vertex_groups.new(name='Bone.002')
_vg.add([57, 58, 59, 60, 65, 66, 67, 68, 69, 70, 71, 72, 73, 74, 75, 76, 77, 78, 79, 80, 81, 82, 83, 84, 85, 86, 87, 88, 89, 90, 91, 162, 163, 164, 165, 170, 171, 172, 173, 174, 175, 176, 177, 178, 179, 180, 181, 302, 303, 304, 305, 306, 307, 308, 309, 310, 311, 312, 313, 314, 315, 316, 317], 1.0, 'REPLACE')
_vg = ob_cylinder.vertex_groups.new(name='Bone.003')
_vg.add([1, 3, 5, 7, 9, 11, 13, 15, 24, 25, 26, 27, 28, 29, 30, 31, 63, 64, 92, 93, 94, 95, 96, 97, 98, 99, 100, 101, 102, 103, 104, 105, 106, 107, 108, 109, 110, 111, 112, 113, 114, 115, 116, 117, 118, 119, 120, 121, 122, 123, 124, 125, 126, 127, 128, 129, 130, 131, 132, 133, 134, 135, 136, 137, 138, 139, 140, 141, 142, 143, 144, 145, 146, 147, 148, 149, 150, 151, 152, 153, 154, 155, 156, 157, 158, 159, 160, 161, 168, 169, 182, 183, 184, 185, 186, 187, 188, 189, 190, 191, 192, 193, 194, 195, 196, 197, 198, 199, 200, 201, 202, 203, 204, 205, 206, 207, 208, 209, 210, 211, 212, 213, 214, 215, 216, 217, 218, 219, 220, 221, 222, 223, 224, 225, 226, 227, 228, 229, 230, 231, 232, 233, 234, 235, 236, 237, 238, 239, 240, 241, 242, 243, 244, 245, 246, 247, 248, 249, 250, 251, 252, 253, 254, 255, 256, 257, 258, 259, 260, 261, 262, 263, 264, 265, 266, 267, 268, 269, 270, 271, 272, 273, 274, 275, 276, 277, 278, 279, 280, 281, 282, 283, 284, 285, 286, 287, 288, 289, 290, 291, 292, 293, 294, 295, 296, 297, 298, 299, 300, 301, 318, 319, 320, 321, 322, 323, 324, 325, 326, 327, 328, 329, 330, 331, 332, 333, 334, 335, 336, 337, 338, 339, 340, 341, 342, 343, 344, 345, 346, 347, 348, 349, 350, 351, 352, 353, 354, 355, 356, 357, 358, 359, 360, 361, 362, 363, 364, 365, 366, 367, 368, 369, 370, 371, 372, 373, 374], 1.0, 'REPLACE')
_m = ob_cylinder.modifiers.new('Armature', 'ARMATURE')
_m.object = ob_armature

# ---- collection membership
col_collection.objects.link(ob_armature)
col_collection.objects.link(ob_cylinder)

# ---- scene / render settings (as saved in the file)
scene.frame_start = 1; scene.frame_end = 42; scene.frame_set(42)
scene.render.engine = 'BLENDER_EEVEE_NEXT'
scene.render.bake_bias = 0.0
scene.render.bake_samples = 0
bpy.context.view_layer.update()

# ---- added for rendering (the .blend has no active camera and no usable light): camera, sun
cam_auto = bpy.data.cameras.new('AutoCamera')
cam_auto.lens = 50.0
cam_auto.sensor_width = 36.0
cam_auto.clip_end = 1000.0
ob_auto_camera = bpy.data.objects.new('AutoCamera', cam_auto)
scene.collection.objects.link(ob_auto_camera)
ob_auto_camera.location = (3.17319, -3.81105, 3.93112)
ob_auto_camera.rotation_euler = (1.09748, -7.21219e-08, 0.694738)
scene.camera = ob_auto_camera
light_auto_sun = bpy.data.lights.new('AutoSun', 'SUN')
light_auto_sun.energy = 3.0
light_auto_sun.angle = 0.0523599
ob_auto_sun = bpy.data.objects.new('AutoSun', light_auto_sun)
scene.collection.objects.link(ob_auto_sun)
ob_auto_sun.rotation_euler = (0.872665, 0.174533, 0.523599)
bpy.context.view_layer.update()
